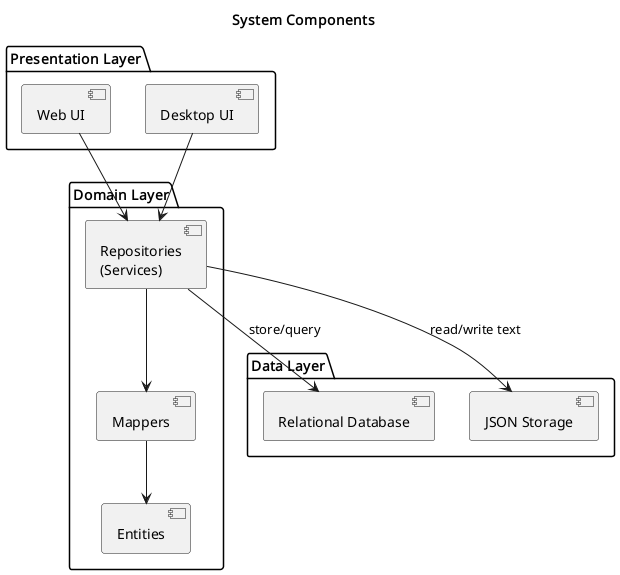

The diagram above was rendered by PlantUML. Its source (embedded in the PNG):
@startuml
title System Components

package "Presentation Layer" {
  [Web UI] as Web
  [Desktop UI] as Desktop
}

package "Domain Layer" {
  [Entities] as Ent
  [Mappers] as Map
  [Repositories\n(Services)] as Repo
}

package "Data Layer" {
  [Relational Database] as RDB
  [JSON Storage] as JSON
}

Web --> Repo
Desktop --> Repo
Repo --> Map
Map --> Ent

Repo --> RDB : store/query
Repo --> JSON : read/write text

@enduml